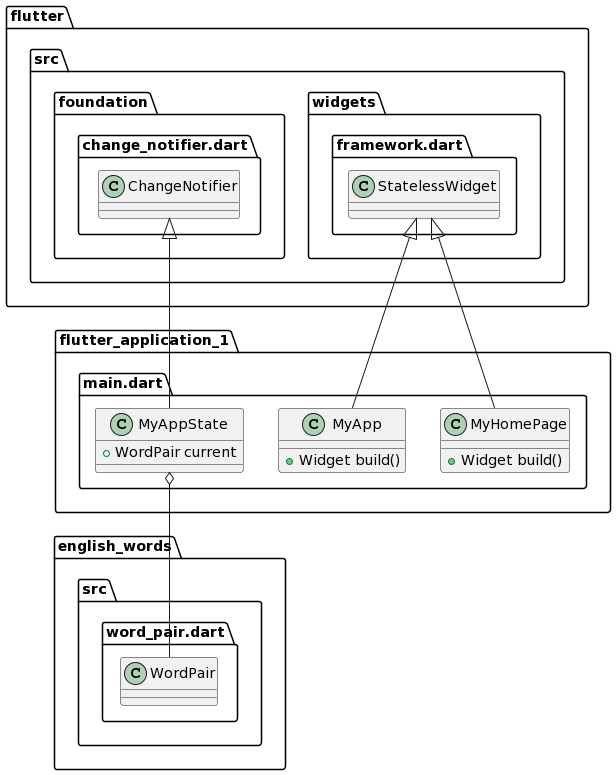

The diagram above was rendered by PlantUML. Its source (embedded in the PNG):
@startuml
set namespaceSeparator ::

class "flutter_application_1::main.dart::MyApp" {
  +Widget build()
}

"flutter::src::widgets::framework.dart::StatelessWidget" <|-- "flutter_application_1::main.dart::MyApp"

class "flutter_application_1::main.dart::MyAppState" {
  +WordPair current
}

"flutter_application_1::main.dart::MyAppState" o-- "english_words::src::word_pair.dart::WordPair"
"flutter::src::foundation::change_notifier.dart::ChangeNotifier" <|-- "flutter_application_1::main.dart::MyAppState"

class "flutter_application_1::main.dart::MyHomePage" {
  +Widget build()
}

"flutter::src::widgets::framework.dart::StatelessWidget" <|-- "flutter_application_1::main.dart::MyHomePage"
@enduml